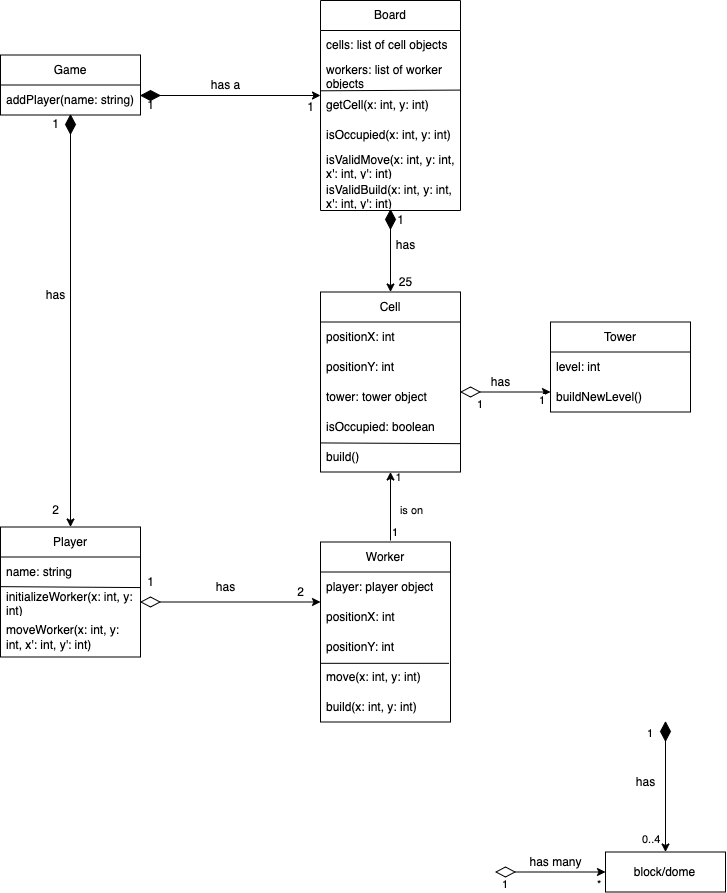

The diagram above was exported from draw.io. Its source (the exported page's mxGraphModel, read from the mxfile embedded in the PNG):
<mxGraphModel dx="1277" dy="660" grid="1" gridSize="10" guides="1" tooltips="1" connect="1" arrows="1" fold="1" page="1" pageScale="1" pageWidth="850" pageHeight="1100" math="0" shadow="0">
  <root>
    <mxCell id="0" />
    <mxCell id="1" parent="0" />
    <mxCell id="bMjww_ZqGR-aXhZS7_3u-6" value="" style="endArrow=none;html=1;rounded=0;startArrow=none;" edge="1" parent="1">
      <mxGeometry width="50" height="50" relative="1" as="geometry">
        <mxPoint x="450" y="440.5" as="sourcePoint" />
        <mxPoint x="450" y="441.5" as="targetPoint" />
      </mxGeometry>
    </mxCell>
    <mxCell id="bMjww_ZqGR-aXhZS7_3u-7" value="has a" style="text;html=1;resizable=0;autosize=1;align=center;verticalAlign=middle;points=[];fillColor=none;strokeColor=none;rounded=0;" vertex="1" parent="1">
      <mxGeometry x="270" y="80" width="50" height="30" as="geometry" />
    </mxCell>
    <mxCell id="bMjww_ZqGR-aXhZS7_3u-8" value="has" style="text;html=1;resizable=0;autosize=1;align=center;verticalAlign=middle;points=[];fillColor=none;strokeColor=none;rounded=0;" vertex="1" parent="1">
      <mxGeometry x="455" y="239.5" width="40" height="30" as="geometry" />
    </mxCell>
    <mxCell id="bMjww_ZqGR-aXhZS7_3u-9" value="has" style="text;html=1;resizable=0;autosize=1;align=center;verticalAlign=middle;points=[];fillColor=none;strokeColor=none;rounded=0;" vertex="1" parent="1">
      <mxGeometry x="275" y="581.5" width="40" height="30" as="geometry" />
    </mxCell>
    <mxCell id="bMjww_ZqGR-aXhZS7_3u-10" value="has" style="text;html=1;resizable=0;autosize=1;align=center;verticalAlign=middle;points=[];fillColor=none;strokeColor=none;rounded=0;" vertex="1" parent="1">
      <mxGeometry x="105" y="289.5" width="40" height="30" as="geometry" />
    </mxCell>
    <mxCell id="bMjww_ZqGR-aXhZS7_3u-11" value="1" style="text;html=1;resizable=0;autosize=1;align=center;verticalAlign=middle;points=[];fillColor=none;strokeColor=none;rounded=0;" vertex="1" parent="1">
      <mxGeometry x="115" y="123.5" width="20" height="20" as="geometry" />
    </mxCell>
    <mxCell id="bMjww_ZqGR-aXhZS7_3u-12" value="2" style="text;html=1;resizable=0;autosize=1;align=center;verticalAlign=middle;points=[];fillColor=none;strokeColor=none;rounded=0;" vertex="1" parent="1">
      <mxGeometry x="115" y="510" width="20" height="20" as="geometry" />
    </mxCell>
    <mxCell id="bMjww_ZqGR-aXhZS7_3u-13" value="1" style="text;html=1;resizable=0;autosize=1;align=center;verticalAlign=middle;points=[];fillColor=none;strokeColor=none;rounded=0;" vertex="1" parent="1">
      <mxGeometry x="210" y="582" width="20" height="20" as="geometry" />
    </mxCell>
    <mxCell id="bMjww_ZqGR-aXhZS7_3u-14" value="2" style="text;html=1;resizable=0;autosize=1;align=center;verticalAlign=middle;points=[];fillColor=none;strokeColor=none;rounded=0;" vertex="1" parent="1">
      <mxGeometry x="360" y="591.5" width="20" height="20" as="geometry" />
    </mxCell>
    <mxCell id="bMjww_ZqGR-aXhZS7_3u-15" value="1" style="text;html=1;resizable=0;autosize=1;align=center;verticalAlign=middle;points=[];fillColor=none;strokeColor=none;rounded=0;" vertex="1" parent="1">
      <mxGeometry x="460" y="219.5" width="20" height="20" as="geometry" />
    </mxCell>
    <mxCell id="bMjww_ZqGR-aXhZS7_3u-16" value="25" style="text;html=1;resizable=0;autosize=1;align=center;verticalAlign=middle;points=[];fillColor=none;strokeColor=none;rounded=0;" vertex="1" parent="1">
      <mxGeometry x="460" y="281.5" width="30" height="20" as="geometry" />
    </mxCell>
    <mxCell id="bMjww_ZqGR-aXhZS7_3u-17" value="1" style="text;html=1;resizable=0;autosize=1;align=center;verticalAlign=middle;points=[];fillColor=none;strokeColor=none;rounded=0;" vertex="1" parent="1">
      <mxGeometry x="210" y="105" width="20" height="20" as="geometry" />
    </mxCell>
    <mxCell id="bMjww_ZqGR-aXhZS7_3u-18" value="1" style="text;html=1;resizable=0;autosize=1;align=center;verticalAlign=middle;points=[];fillColor=none;strokeColor=none;rounded=0;" vertex="1" parent="1">
      <mxGeometry x="370" y="107" width="20" height="20" as="geometry" />
    </mxCell>
    <mxCell id="bMjww_ZqGR-aXhZS7_3u-21" value="" style="endArrow=classic;html=1;rounded=0;" edge="1" parent="1" target="bMjww_ZqGR-aXhZS7_3u-85">
      <mxGeometry relative="1" as="geometry">
        <mxPoint x="460" y="550" as="sourcePoint" />
        <mxPoint x="450" y="421.5000000000001" as="targetPoint" />
      </mxGeometry>
    </mxCell>
    <mxCell id="bMjww_ZqGR-aXhZS7_3u-22" value="is on" style="edgeLabel;resizable=0;html=1;align=center;verticalAlign=middle;" connectable="0" vertex="1" parent="bMjww_ZqGR-aXhZS7_3u-21">
      <mxGeometry relative="1" as="geometry">
        <mxPoint x="20" y="4" as="offset" />
      </mxGeometry>
    </mxCell>
    <mxCell id="bMjww_ZqGR-aXhZS7_3u-23" value="1" style="edgeLabel;resizable=0;html=1;align=left;verticalAlign=bottom;" connectable="0" vertex="1" parent="bMjww_ZqGR-aXhZS7_3u-21">
      <mxGeometry x="-1" relative="1" as="geometry">
        <mxPoint as="offset" />
      </mxGeometry>
    </mxCell>
    <mxCell id="bMjww_ZqGR-aXhZS7_3u-24" value="1" style="edgeLabel;html=1;align=center;verticalAlign=middle;resizable=0;points=[];" vertex="1" connectable="0" parent="bMjww_ZqGR-aXhZS7_3u-21">
      <mxGeometry x="0.8849" y="4" relative="1" as="geometry">
        <mxPoint x="11" as="offset" />
      </mxGeometry>
    </mxCell>
    <mxCell id="bMjww_ZqGR-aXhZS7_3u-83" style="edgeStyle=orthogonalEdgeStyle;rounded=0;orthogonalLoop=1;jettySize=auto;html=1;entryX=0.5;entryY=0;entryDx=0;entryDy=0;fontSize=12;" edge="1" parent="1" source="bMjww_ZqGR-aXhZS7_3u-26" target="bMjww_ZqGR-aXhZS7_3u-85">
      <mxGeometry relative="1" as="geometry">
        <mxPoint x="450" y="381.5000000000001" as="targetPoint" />
      </mxGeometry>
    </mxCell>
    <mxCell id="bMjww_ZqGR-aXhZS7_3u-26" value="" style="rhombus;whiteSpace=wrap;html=1;fillColor=#000000;" vertex="1" parent="1">
      <mxGeometry x="455" y="219.5" width="10" height="19" as="geometry" />
    </mxCell>
    <mxCell id="bMjww_ZqGR-aXhZS7_3u-29" style="edgeStyle=orthogonalEdgeStyle;rounded=0;orthogonalLoop=1;jettySize=auto;html=1;" edge="1" parent="1" source="bMjww_ZqGR-aXhZS7_3u-30" target="bMjww_ZqGR-aXhZS7_3u-66">
      <mxGeometry relative="1" as="geometry">
        <mxPoint x="380" y="571.5" as="targetPoint" />
        <Array as="points">
          <mxPoint x="440" y="611.5" />
          <mxPoint x="440" y="611.5" />
        </Array>
      </mxGeometry>
    </mxCell>
    <mxCell id="bMjww_ZqGR-aXhZS7_3u-30" value="" style="rhombus;whiteSpace=wrap;html=1;fillColor=#ffffff;rotation=90;" vertex="1" parent="1">
      <mxGeometry x="215" y="602" width="10" height="19" as="geometry" />
    </mxCell>
    <mxCell id="bMjww_ZqGR-aXhZS7_3u-82" style="edgeStyle=orthogonalEdgeStyle;rounded=0;orthogonalLoop=1;jettySize=auto;html=1;fontSize=12;" edge="1" parent="1" source="bMjww_ZqGR-aXhZS7_3u-34" target="bMjww_ZqGR-aXhZS7_3u-61">
      <mxGeometry relative="1" as="geometry">
        <mxPoint x="140" y="530" as="targetPoint" />
      </mxGeometry>
    </mxCell>
    <mxCell id="bMjww_ZqGR-aXhZS7_3u-34" value="" style="rhombus;whiteSpace=wrap;html=1;fillColor=#000000;" vertex="1" parent="1">
      <mxGeometry x="135" y="124.5" width="10" height="19" as="geometry" />
    </mxCell>
    <mxCell id="bMjww_ZqGR-aXhZS7_3u-35" style="edgeStyle=orthogonalEdgeStyle;rounded=0;orthogonalLoop=1;jettySize=auto;html=1;entryX=0;entryY=0.5;entryDx=0;entryDy=0;" edge="1" parent="1" source="bMjww_ZqGR-aXhZS7_3u-36">
      <mxGeometry relative="1" as="geometry">
        <mxPoint x="390" y="105.00000000000006" as="targetPoint" />
      </mxGeometry>
    </mxCell>
    <mxCell id="bMjww_ZqGR-aXhZS7_3u-36" value="" style="rhombus;whiteSpace=wrap;html=1;fillColor=#000000;rotation=90;" vertex="1" parent="1">
      <mxGeometry x="215" y="95.5" width="10" height="19" as="geometry" />
    </mxCell>
    <mxCell id="bMjww_ZqGR-aXhZS7_3u-37" style="edgeStyle=orthogonalEdgeStyle;rounded=0;orthogonalLoop=1;jettySize=auto;html=1;entryX=0;entryY=0.5;entryDx=0;entryDy=0;" edge="1" parent="1" source="bMjww_ZqGR-aXhZS7_3u-38">
      <mxGeometry relative="1" as="geometry">
        <mxPoint x="620" y="401.5000000000001" as="targetPoint" />
      </mxGeometry>
    </mxCell>
    <mxCell id="bMjww_ZqGR-aXhZS7_3u-38" value="" style="rhombus;whiteSpace=wrap;html=1;fillColor=#ffffff;rotation=90;" vertex="1" parent="1">
      <mxGeometry x="535" y="392" width="10" height="19" as="geometry" />
    </mxCell>
    <mxCell id="bMjww_ZqGR-aXhZS7_3u-41" value="has" style="text;html=1;resizable=0;autosize=1;align=center;verticalAlign=middle;points=[];fillColor=none;strokeColor=none;rounded=0;" vertex="1" parent="1">
      <mxGeometry x="550" y="376.5" width="40" height="30" as="geometry" />
    </mxCell>
    <mxCell id="bMjww_ZqGR-aXhZS7_3u-42" value="1" style="edgeLabel;resizable=0;html=1;align=left;verticalAlign=bottom;" connectable="0" vertex="1" parent="1">
      <mxGeometry x="545" y="421.4999999999999" as="geometry" />
    </mxCell>
    <mxCell id="bMjww_ZqGR-aXhZS7_3u-43" value="1" style="edgeLabel;resizable=0;html=1;align=left;verticalAlign=bottom;" connectable="0" vertex="1" parent="1">
      <mxGeometry x="666" y="720.9999999999999" as="geometry">
        <mxPoint x="-59" y="-303" as="offset" />
      </mxGeometry>
    </mxCell>
    <mxCell id="bMjww_ZqGR-aXhZS7_3u-44" style="edgeStyle=orthogonalEdgeStyle;rounded=0;orthogonalLoop=1;jettySize=auto;html=1;entryX=0;entryY=0.5;entryDx=0;entryDy=0;" edge="1" parent="1" source="bMjww_ZqGR-aXhZS7_3u-45" target="bMjww_ZqGR-aXhZS7_3u-46">
      <mxGeometry relative="1" as="geometry" />
    </mxCell>
    <mxCell id="bMjww_ZqGR-aXhZS7_3u-45" value="" style="rhombus;whiteSpace=wrap;html=1;fillColor=#ffffff;rotation=90;" vertex="1" parent="1">
      <mxGeometry x="570" y="872" width="10" height="19" as="geometry" />
    </mxCell>
    <mxCell id="bMjww_ZqGR-aXhZS7_3u-46" value="" style="swimlane;startSize=0;" vertex="1" parent="1">
      <mxGeometry x="675" y="861.5" width="120" height="40" as="geometry" />
    </mxCell>
    <mxCell id="bMjww_ZqGR-aXhZS7_3u-47" value="block/dome" style="text;html=1;align=center;verticalAlign=middle;resizable=0;points=[];autosize=1;strokeColor=none;fillColor=none;" vertex="1" parent="bMjww_ZqGR-aXhZS7_3u-46">
      <mxGeometry x="19" y="5" width="80" height="30" as="geometry" />
    </mxCell>
    <mxCell id="bMjww_ZqGR-aXhZS7_3u-48" value="has many" style="text;html=1;resizable=0;autosize=1;align=center;verticalAlign=middle;points=[];fillColor=none;strokeColor=none;rounded=0;" vertex="1" parent="1">
      <mxGeometry x="585" y="856.5" width="80" height="30" as="geometry" />
    </mxCell>
    <mxCell id="bMjww_ZqGR-aXhZS7_3u-49" value="1" style="edgeLabel;resizable=0;html=1;align=left;verticalAlign=bottom;" connectable="0" vertex="1" parent="1">
      <mxGeometry x="570" y="901.4999999999999" as="geometry" />
    </mxCell>
    <mxCell id="bMjww_ZqGR-aXhZS7_3u-50" value="*" style="edgeLabel;resizable=0;html=1;align=left;verticalAlign=bottom;" connectable="0" vertex="1" parent="1">
      <mxGeometry x="665" y="901.4999999999999" as="geometry" />
    </mxCell>
    <mxCell id="bMjww_ZqGR-aXhZS7_3u-51" style="edgeStyle=orthogonalEdgeStyle;rounded=0;orthogonalLoop=1;jettySize=auto;html=1;entryX=0.5;entryY=0;entryDx=0;entryDy=0;" edge="1" parent="1" source="bMjww_ZqGR-aXhZS7_3u-52" target="bMjww_ZqGR-aXhZS7_3u-46">
      <mxGeometry relative="1" as="geometry" />
    </mxCell>
    <mxCell id="bMjww_ZqGR-aXhZS7_3u-52" value="" style="rhombus;whiteSpace=wrap;html=1;fillColor=#000000;" vertex="1" parent="1">
      <mxGeometry x="730" y="731.5" width="10" height="19" as="geometry" />
    </mxCell>
    <mxCell id="bMjww_ZqGR-aXhZS7_3u-53" value="1" style="edgeLabel;resizable=0;html=1;align=left;verticalAlign=bottom;" connectable="0" vertex="1" parent="1">
      <mxGeometry x="715" y="750.4999999999999" as="geometry" />
    </mxCell>
    <mxCell id="bMjww_ZqGR-aXhZS7_3u-54" value="0..4" style="edgeLabel;resizable=0;html=1;align=left;verticalAlign=bottom;" connectable="0" vertex="1" parent="1">
      <mxGeometry x="710" y="856.4999999999999" as="geometry" />
    </mxCell>
    <mxCell id="bMjww_ZqGR-aXhZS7_3u-55" value="has" style="text;html=1;resizable=0;autosize=1;align=center;verticalAlign=middle;points=[];fillColor=none;strokeColor=none;rounded=0;" vertex="1" parent="1">
      <mxGeometry x="695" y="776.5" width="40" height="30" as="geometry" />
    </mxCell>
    <mxCell id="bMjww_ZqGR-aXhZS7_3u-56" value="Game" style="swimlane;fontStyle=0;childLayout=stackLayout;horizontal=1;startSize=30;horizontalStack=0;resizeParent=1;resizeParentMax=0;resizeLast=0;collapsible=1;marginBottom=0;whiteSpace=wrap;html=1;" vertex="1" parent="1">
      <mxGeometry x="70" y="64.5" width="140" height="60" as="geometry" />
    </mxCell>
    <mxCell id="bMjww_ZqGR-aXhZS7_3u-59" value="addPlayer(name: string)&lt;br&gt;" style="text;strokeColor=none;fillColor=none;align=left;verticalAlign=middle;spacingLeft=4;spacingRight=4;overflow=hidden;points=[[0,0.5],[1,0.5]];portConstraint=eastwest;rotatable=0;whiteSpace=wrap;html=1;" vertex="1" parent="bMjww_ZqGR-aXhZS7_3u-56">
      <mxGeometry y="30" width="140" height="30" as="geometry" />
    </mxCell>
    <mxCell id="bMjww_ZqGR-aXhZS7_3u-61" value="Player" style="swimlane;fontStyle=0;childLayout=stackLayout;horizontal=1;startSize=30;horizontalStack=0;resizeParent=1;resizeParentMax=0;resizeLast=0;collapsible=1;marginBottom=0;whiteSpace=wrap;html=1;fontSize=12;" vertex="1" parent="1">
      <mxGeometry x="70" y="536.5" width="140" height="130" as="geometry" />
    </mxCell>
    <mxCell id="bMjww_ZqGR-aXhZS7_3u-62" value="name: string" style="text;strokeColor=none;fillColor=none;align=left;verticalAlign=middle;spacingLeft=4;spacingRight=4;overflow=hidden;points=[[0,0.5],[1,0.5]];portConstraint=eastwest;rotatable=0;whiteSpace=wrap;html=1;fontSize=12;" vertex="1" parent="bMjww_ZqGR-aXhZS7_3u-61">
      <mxGeometry y="30" width="140" height="30" as="geometry" />
    </mxCell>
    <mxCell id="bMjww_ZqGR-aXhZS7_3u-63" value="initializeWorker(x: int, y: int)" style="text;strokeColor=none;fillColor=none;align=left;verticalAlign=middle;spacingLeft=4;spacingRight=4;overflow=hidden;points=[[0,0.5],[1,0.5]];portConstraint=eastwest;rotatable=0;whiteSpace=wrap;html=1;fontSize=12;" vertex="1" parent="bMjww_ZqGR-aXhZS7_3u-61">
      <mxGeometry y="60" width="140" height="30" as="geometry" />
    </mxCell>
    <mxCell id="bMjww_ZqGR-aXhZS7_3u-64" value="moveWorker(x: int, y: int, x': int, y': int)" style="text;strokeColor=none;fillColor=none;align=left;verticalAlign=middle;spacingLeft=4;spacingRight=4;overflow=hidden;points=[[0,0.5],[1,0.5]];portConstraint=eastwest;rotatable=0;whiteSpace=wrap;html=1;fontSize=12;" vertex="1" parent="bMjww_ZqGR-aXhZS7_3u-61">
      <mxGeometry y="90" width="140" height="40" as="geometry" />
    </mxCell>
    <mxCell id="bMjww_ZqGR-aXhZS7_3u-65" value="" style="endArrow=none;html=1;rounded=0;fontSize=12;exitX=-0.003;exitY=-0.012;exitDx=0;exitDy=0;exitPerimeter=0;entryX=0.997;entryY=1.019;entryDx=0;entryDy=0;entryPerimeter=0;" edge="1" parent="bMjww_ZqGR-aXhZS7_3u-61" source="bMjww_ZqGR-aXhZS7_3u-63" target="bMjww_ZqGR-aXhZS7_3u-62">
      <mxGeometry width="50" height="50" relative="1" as="geometry">
        <mxPoint x="180" y="95" as="sourcePoint" />
        <mxPoint x="230" y="45" as="targetPoint" />
      </mxGeometry>
    </mxCell>
    <mxCell id="bMjww_ZqGR-aXhZS7_3u-66" value="Worker" style="swimlane;fontStyle=0;childLayout=stackLayout;horizontal=1;startSize=30;horizontalStack=0;resizeParent=1;resizeParentMax=0;resizeLast=0;collapsible=1;marginBottom=0;whiteSpace=wrap;html=1;fontSize=12;" vertex="1" parent="1">
      <mxGeometry x="390" y="551.5" width="130" height="180" as="geometry" />
    </mxCell>
    <mxCell id="bMjww_ZqGR-aXhZS7_3u-67" value="player: player object" style="text;strokeColor=none;fillColor=none;align=left;verticalAlign=middle;spacingLeft=4;spacingRight=4;overflow=hidden;points=[[0,0.5],[1,0.5]];portConstraint=eastwest;rotatable=0;whiteSpace=wrap;html=1;fontSize=12;" vertex="1" parent="bMjww_ZqGR-aXhZS7_3u-66">
      <mxGeometry y="30" width="130" height="30" as="geometry" />
    </mxCell>
    <mxCell id="bMjww_ZqGR-aXhZS7_3u-68" value="positionX: int" style="text;strokeColor=none;fillColor=none;align=left;verticalAlign=middle;spacingLeft=4;spacingRight=4;overflow=hidden;points=[[0,0.5],[1,0.5]];portConstraint=eastwest;rotatable=0;whiteSpace=wrap;html=1;fontSize=12;" vertex="1" parent="bMjww_ZqGR-aXhZS7_3u-66">
      <mxGeometry y="60" width="130" height="30" as="geometry" />
    </mxCell>
    <mxCell id="bMjww_ZqGR-aXhZS7_3u-69" value="positionY: int" style="text;strokeColor=none;fillColor=none;align=left;verticalAlign=middle;spacingLeft=4;spacingRight=4;overflow=hidden;points=[[0,0.5],[1,0.5]];portConstraint=eastwest;rotatable=0;whiteSpace=wrap;html=1;fontSize=12;" vertex="1" parent="bMjww_ZqGR-aXhZS7_3u-66">
      <mxGeometry y="90" width="130" height="30" as="geometry" />
    </mxCell>
    <mxCell id="bMjww_ZqGR-aXhZS7_3u-71" value="move(x: int, y: int)" style="text;strokeColor=none;fillColor=none;align=left;verticalAlign=middle;spacingLeft=4;spacingRight=4;overflow=hidden;points=[[0,0.5],[1,0.5]];portConstraint=eastwest;rotatable=0;whiteSpace=wrap;html=1;fontSize=12;" vertex="1" parent="bMjww_ZqGR-aXhZS7_3u-66">
      <mxGeometry y="120" width="130" height="30" as="geometry" />
    </mxCell>
    <mxCell id="bMjww_ZqGR-aXhZS7_3u-73" value="build(x: int, y: int)" style="text;strokeColor=none;fillColor=none;align=left;verticalAlign=middle;spacingLeft=4;spacingRight=4;overflow=hidden;points=[[0,0.5],[1,0.5]];portConstraint=eastwest;rotatable=0;whiteSpace=wrap;html=1;fontSize=12;" vertex="1" parent="bMjww_ZqGR-aXhZS7_3u-66">
      <mxGeometry y="150" width="130" height="30" as="geometry" />
    </mxCell>
    <mxCell id="bMjww_ZqGR-aXhZS7_3u-72" value="" style="endArrow=none;html=1;rounded=0;fontSize=12;exitX=0.003;exitY=0.044;exitDx=0;exitDy=0;exitPerimeter=0;entryX=0.988;entryY=0.044;entryDx=0;entryDy=0;entryPerimeter=0;" edge="1" parent="bMjww_ZqGR-aXhZS7_3u-66" source="bMjww_ZqGR-aXhZS7_3u-71" target="bMjww_ZqGR-aXhZS7_3u-71">
      <mxGeometry width="50" height="50" relative="1" as="geometry">
        <mxPoint x="70" y="65" as="sourcePoint" />
        <mxPoint x="120" y="15" as="targetPoint" />
      </mxGeometry>
    </mxCell>
    <mxCell id="bMjww_ZqGR-aXhZS7_3u-74" value="Board" style="swimlane;fontStyle=0;childLayout=stackLayout;horizontal=1;startSize=30;horizontalStack=0;resizeParent=1;resizeParentMax=0;resizeLast=0;collapsible=1;marginBottom=0;whiteSpace=wrap;html=1;fontSize=12;" vertex="1" parent="1">
      <mxGeometry x="390" y="10" width="140" height="210" as="geometry" />
    </mxCell>
    <mxCell id="bMjww_ZqGR-aXhZS7_3u-75" value="cells: list of cell objects" style="text;strokeColor=none;fillColor=none;align=left;verticalAlign=middle;spacingLeft=4;spacingRight=4;overflow=hidden;points=[[0,0.5],[1,0.5]];portConstraint=eastwest;rotatable=0;whiteSpace=wrap;html=1;fontSize=12;" vertex="1" parent="bMjww_ZqGR-aXhZS7_3u-74">
      <mxGeometry y="30" width="140" height="30" as="geometry" />
    </mxCell>
    <mxCell id="bMjww_ZqGR-aXhZS7_3u-77" value="workers: list of worker objects" style="text;strokeColor=none;fillColor=none;align=left;verticalAlign=middle;spacingLeft=4;spacingRight=4;overflow=hidden;points=[[0,0.5],[1,0.5]];portConstraint=eastwest;rotatable=0;whiteSpace=wrap;html=1;fontSize=12;" vertex="1" parent="bMjww_ZqGR-aXhZS7_3u-74">
      <mxGeometry y="60" width="140" height="30" as="geometry" />
    </mxCell>
    <mxCell id="bMjww_ZqGR-aXhZS7_3u-78" value="getCell(x: int, y: int)" style="text;strokeColor=none;fillColor=none;align=left;verticalAlign=middle;spacingLeft=4;spacingRight=4;overflow=hidden;points=[[0,0.5],[1,0.5]];portConstraint=eastwest;rotatable=0;whiteSpace=wrap;html=1;fontSize=12;" vertex="1" parent="bMjww_ZqGR-aXhZS7_3u-74">
      <mxGeometry y="90" width="140" height="30" as="geometry" />
    </mxCell>
    <mxCell id="bMjww_ZqGR-aXhZS7_3u-79" value="isOccupied(x: int, y: int)" style="text;strokeColor=none;fillColor=none;align=left;verticalAlign=middle;spacingLeft=4;spacingRight=4;overflow=hidden;points=[[0,0.5],[1,0.5]];portConstraint=eastwest;rotatable=0;whiteSpace=wrap;html=1;fontSize=12;" vertex="1" parent="bMjww_ZqGR-aXhZS7_3u-74">
      <mxGeometry y="120" width="140" height="30" as="geometry" />
    </mxCell>
    <mxCell id="bMjww_ZqGR-aXhZS7_3u-80" value="isValidMove(x: int, y: int, x': int, y': int)" style="text;strokeColor=none;fillColor=none;align=left;verticalAlign=middle;spacingLeft=4;spacingRight=4;overflow=hidden;points=[[0,0.5],[1,0.5]];portConstraint=eastwest;rotatable=0;whiteSpace=wrap;html=1;fontSize=12;" vertex="1" parent="bMjww_ZqGR-aXhZS7_3u-74">
      <mxGeometry y="150" width="140" height="30" as="geometry" />
    </mxCell>
    <mxCell id="bMjww_ZqGR-aXhZS7_3u-81" value="isValidBuild(x: int, y: int, x': int, y': int)" style="text;strokeColor=none;fillColor=none;align=left;verticalAlign=middle;spacingLeft=4;spacingRight=4;overflow=hidden;points=[[0,0.5],[1,0.5]];portConstraint=eastwest;rotatable=0;whiteSpace=wrap;html=1;fontSize=12;" vertex="1" parent="bMjww_ZqGR-aXhZS7_3u-74">
      <mxGeometry y="180" width="140" height="30" as="geometry" />
    </mxCell>
    <mxCell id="bMjww_ZqGR-aXhZS7_3u-84" value="" style="endArrow=none;html=1;rounded=0;fontSize=12;entryX=0.997;entryY=-0.014;entryDx=0;entryDy=0;entryPerimeter=0;exitX=-0.003;exitY=0.01;exitDx=0;exitDy=0;exitPerimeter=0;" edge="1" parent="bMjww_ZqGR-aXhZS7_3u-74" source="bMjww_ZqGR-aXhZS7_3u-78" target="bMjww_ZqGR-aXhZS7_3u-78">
      <mxGeometry width="50" height="50" relative="1" as="geometry">
        <mxPoint x="-10" y="220" as="sourcePoint" />
        <mxPoint x="40" y="170" as="targetPoint" />
      </mxGeometry>
    </mxCell>
    <mxCell id="bMjww_ZqGR-aXhZS7_3u-85" value="Cell" style="swimlane;fontStyle=0;childLayout=stackLayout;horizontal=1;startSize=30;horizontalStack=0;resizeParent=1;resizeParentMax=0;resizeLast=0;collapsible=1;marginBottom=0;whiteSpace=wrap;html=1;fontSize=12;" vertex="1" parent="1">
      <mxGeometry x="390" y="301.5000000000001" width="140" height="180" as="geometry" />
    </mxCell>
    <mxCell id="bMjww_ZqGR-aXhZS7_3u-86" value="positionX: int" style="text;strokeColor=none;fillColor=none;align=left;verticalAlign=middle;spacingLeft=4;spacingRight=4;overflow=hidden;points=[[0,0.5],[1,0.5]];portConstraint=eastwest;rotatable=0;whiteSpace=wrap;html=1;fontSize=12;" vertex="1" parent="bMjww_ZqGR-aXhZS7_3u-85">
      <mxGeometry y="30" width="140" height="30" as="geometry" />
    </mxCell>
    <mxCell id="bMjww_ZqGR-aXhZS7_3u-87" value="positionY: int" style="text;strokeColor=none;fillColor=none;align=left;verticalAlign=middle;spacingLeft=4;spacingRight=4;overflow=hidden;points=[[0,0.5],[1,0.5]];portConstraint=eastwest;rotatable=0;whiteSpace=wrap;html=1;fontSize=12;" vertex="1" parent="bMjww_ZqGR-aXhZS7_3u-85">
      <mxGeometry y="60" width="140" height="30" as="geometry" />
    </mxCell>
    <mxCell id="bMjww_ZqGR-aXhZS7_3u-88" value="tower: tower object" style="text;strokeColor=none;fillColor=none;align=left;verticalAlign=middle;spacingLeft=4;spacingRight=4;overflow=hidden;points=[[0,0.5],[1,0.5]];portConstraint=eastwest;rotatable=0;whiteSpace=wrap;html=1;fontSize=12;" vertex="1" parent="bMjww_ZqGR-aXhZS7_3u-85">
      <mxGeometry y="90" width="140" height="30" as="geometry" />
    </mxCell>
    <mxCell id="bMjww_ZqGR-aXhZS7_3u-89" value="isOccupied: boolean" style="text;strokeColor=none;fillColor=none;align=left;verticalAlign=middle;spacingLeft=4;spacingRight=4;overflow=hidden;points=[[0,0.5],[1,0.5]];portConstraint=eastwest;rotatable=0;whiteSpace=wrap;html=1;fontSize=12;" vertex="1" parent="bMjww_ZqGR-aXhZS7_3u-85">
      <mxGeometry y="120" width="140" height="30" as="geometry" />
    </mxCell>
    <mxCell id="bMjww_ZqGR-aXhZS7_3u-90" value="build()" style="text;strokeColor=none;fillColor=none;align=left;verticalAlign=middle;spacingLeft=4;spacingRight=4;overflow=hidden;points=[[0,0.5],[1,0.5]];portConstraint=eastwest;rotatable=0;whiteSpace=wrap;html=1;fontSize=12;" vertex="1" parent="bMjww_ZqGR-aXhZS7_3u-85">
      <mxGeometry y="150" width="140" height="30" as="geometry" />
    </mxCell>
    <mxCell id="bMjww_ZqGR-aXhZS7_3u-92" value="" style="endArrow=none;html=1;rounded=0;fontSize=12;exitX=0.002;exitY=0.031;exitDx=0;exitDy=0;exitPerimeter=0;entryX=1.002;entryY=0.055;entryDx=0;entryDy=0;entryPerimeter=0;" edge="1" parent="bMjww_ZqGR-aXhZS7_3u-85" source="bMjww_ZqGR-aXhZS7_3u-90" target="bMjww_ZqGR-aXhZS7_3u-90">
      <mxGeometry width="50" height="50" relative="1" as="geometry">
        <mxPoint y="58.499999999999886" as="sourcePoint" />
        <mxPoint x="50" y="8.499999999999886" as="targetPoint" />
      </mxGeometry>
    </mxCell>
    <mxCell id="bMjww_ZqGR-aXhZS7_3u-93" value="Tower" style="swimlane;fontStyle=0;childLayout=stackLayout;horizontal=1;startSize=30;horizontalStack=0;resizeParent=1;resizeParentMax=0;resizeLast=0;collapsible=1;marginBottom=0;whiteSpace=wrap;html=1;fontSize=12;" vertex="1" parent="1">
      <mxGeometry x="620" y="331.5" width="140" height="90" as="geometry" />
    </mxCell>
    <mxCell id="bMjww_ZqGR-aXhZS7_3u-94" value="level: int" style="text;strokeColor=none;fillColor=none;align=left;verticalAlign=middle;spacingLeft=4;spacingRight=4;overflow=hidden;points=[[0,0.5],[1,0.5]];portConstraint=eastwest;rotatable=0;whiteSpace=wrap;html=1;fontSize=12;" vertex="1" parent="bMjww_ZqGR-aXhZS7_3u-93">
      <mxGeometry y="30" width="140" height="30" as="geometry" />
    </mxCell>
    <mxCell id="bMjww_ZqGR-aXhZS7_3u-95" value="buildNewLevel()" style="text;strokeColor=none;fillColor=none;align=left;verticalAlign=middle;spacingLeft=4;spacingRight=4;overflow=hidden;points=[[0,0.5],[1,0.5]];portConstraint=eastwest;rotatable=0;whiteSpace=wrap;html=1;fontSize=12;" vertex="1" parent="bMjww_ZqGR-aXhZS7_3u-93">
      <mxGeometry y="60" width="140" height="30" as="geometry" />
    </mxCell>
  </root>
</mxGraphModel>